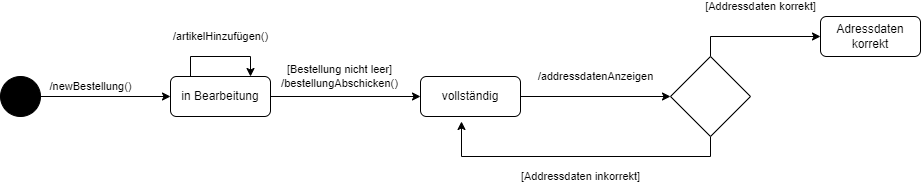

The diagram above was exported from draw.io. Its source (the exported page's mxGraphModel, read from the mxfile embedded in the PNG):
<mxGraphModel dx="2062" dy="1065" grid="1" gridSize="10" guides="1" tooltips="1" connect="1" arrows="1" fold="1" page="1" pageScale="1" pageWidth="827" pageHeight="1169" math="0" shadow="0">
  <root>
    <mxCell id="0" />
    <mxCell id="1" parent="0" />
    <mxCell id="r34hwcIf3bSG68wQKOxv-3" value="/newBestellung()" style="edgeStyle=orthogonalEdgeStyle;rounded=0;orthogonalLoop=1;jettySize=auto;html=1;" edge="1" parent="1" source="r34hwcIf3bSG68wQKOxv-1" target="r34hwcIf3bSG68wQKOxv-2">
      <mxGeometry x="-0.2308" y="10" relative="1" as="geometry">
        <mxPoint as="offset" />
      </mxGeometry>
    </mxCell>
    <mxCell id="r34hwcIf3bSG68wQKOxv-1" value="" style="shape=ellipse;html=1;fillColor=#000000;fontSize=18;fontColor=#ffffff;" vertex="1" parent="1">
      <mxGeometry x="60" y="520" width="40" height="40" as="geometry" />
    </mxCell>
    <mxCell id="r34hwcIf3bSG68wQKOxv-10" value="[Bestellung nicht leer]&lt;br&gt;/bestellungAbschicken()" style="edgeStyle=orthogonalEdgeStyle;rounded=0;orthogonalLoop=1;jettySize=auto;html=1;" edge="1" parent="1" source="r34hwcIf3bSG68wQKOxv-2" target="r34hwcIf3bSG68wQKOxv-5">
      <mxGeometry x="-0.0769" y="20" relative="1" as="geometry">
        <mxPoint as="offset" />
      </mxGeometry>
    </mxCell>
    <mxCell id="r34hwcIf3bSG68wQKOxv-2" value="in Bearbeitung" style="shape=rect;rounded=1;html=1;whiteSpace=wrap;align=center;" vertex="1" parent="1">
      <mxGeometry x="230" y="520" width="100" height="40" as="geometry" />
    </mxCell>
    <mxCell id="r34hwcIf3bSG68wQKOxv-22" value="/addressdatenAnzeigen" style="edgeStyle=orthogonalEdgeStyle;rounded=0;orthogonalLoop=1;jettySize=auto;html=1;" edge="1" parent="1" source="r34hwcIf3bSG68wQKOxv-5" target="r34hwcIf3bSG68wQKOxv-20">
      <mxGeometry y="20" relative="1" as="geometry">
        <mxPoint as="offset" />
      </mxGeometry>
    </mxCell>
    <mxCell id="r34hwcIf3bSG68wQKOxv-5" value="vollständig" style="shape=rect;rounded=1;html=1;whiteSpace=wrap;align=center;" vertex="1" parent="1">
      <mxGeometry x="480" y="520" width="100" height="40" as="geometry" />
    </mxCell>
    <mxCell id="r34hwcIf3bSG68wQKOxv-9" value="/artikelHinzufügen()" style="edgeStyle=orthogonalEdgeStyle;rounded=0;orthogonalLoop=1;jettySize=auto;html=1;" edge="1" parent="1" source="r34hwcIf3bSG68wQKOxv-2" target="r34hwcIf3bSG68wQKOxv-2">
      <mxGeometry y="20" relative="1" as="geometry">
        <Array as="points">
          <mxPoint x="250" y="500" />
          <mxPoint x="310" y="500" />
        </Array>
        <mxPoint as="offset" />
      </mxGeometry>
    </mxCell>
    <mxCell id="r34hwcIf3bSG68wQKOxv-11" value="Adressdaten korrekt" style="shape=rect;rounded=1;html=1;whiteSpace=wrap;align=center;" vertex="1" parent="1">
      <mxGeometry x="880" y="460" width="100" height="40" as="geometry" />
    </mxCell>
    <mxCell id="r34hwcIf3bSG68wQKOxv-24" value="[Addressdaten korrekt]" style="edgeStyle=orthogonalEdgeStyle;rounded=0;orthogonalLoop=1;jettySize=auto;html=1;" edge="1" parent="1" source="r34hwcIf3bSG68wQKOxv-20" target="r34hwcIf3bSG68wQKOxv-11">
      <mxGeometry x="0.0769" y="30" relative="1" as="geometry">
        <Array as="points">
          <mxPoint x="770" y="480" />
        </Array>
        <mxPoint as="offset" />
      </mxGeometry>
    </mxCell>
    <mxCell id="r34hwcIf3bSG68wQKOxv-25" value="[Addressdaten inkorrekt]" style="edgeStyle=orthogonalEdgeStyle;rounded=0;orthogonalLoop=1;jettySize=auto;html=1;entryX=0.41;entryY=1.125;entryDx=0;entryDy=0;entryPerimeter=0;" edge="1" parent="1" source="r34hwcIf3bSG68wQKOxv-20" target="r34hwcIf3bSG68wQKOxv-5">
      <mxGeometry x="-0.0132" y="20" relative="1" as="geometry">
        <mxPoint x="880" y="600" as="targetPoint" />
        <Array as="points">
          <mxPoint x="770" y="600" />
          <mxPoint x="521" y="600" />
        </Array>
        <mxPoint as="offset" />
      </mxGeometry>
    </mxCell>
    <mxCell id="r34hwcIf3bSG68wQKOxv-20" value="" style="rhombus;whiteSpace=wrap;html=1;" vertex="1" parent="1">
      <mxGeometry x="730" y="500" width="80" height="80" as="geometry" />
    </mxCell>
  </root>
</mxGraphModel>